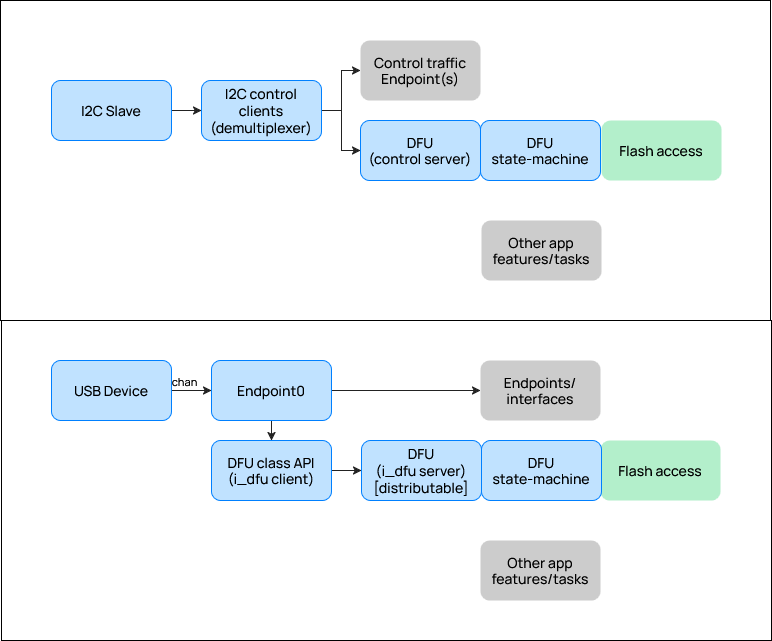

The diagram above was exported from draw.io. Its source (the exported page's mxGraphModel, read from the mxfile embedded in the PNG):
<mxGraphModel dx="2066" dy="1145" grid="1" gridSize="10" guides="1" tooltips="1" connect="1" arrows="1" fold="1" page="1" pageScale="1" pageWidth="827" pageHeight="1169" math="0" shadow="0">
  <root>
    <mxCell id="0" />
    <mxCell id="1" parent="0" />
    <mxCell id="rLhIpOFiFjYUaOaPDaxu-1" parent="1" style="rounded=0;whiteSpace=wrap;html=1;strokeColor=#000000;fontFamily=Manrope;fontColor=#000000;fillColor=none;fontSource=https%3A%2F%2Ffonts.googleapis.com%2Fcss2%3Ffamily%3DManrope%3Awght%40500%3B800;fontSize=14;" value="" vertex="1">
      <mxGeometry height="320" width="770" x="29" y="240" as="geometry" />
    </mxCell>
    <mxCell id="CvSNNp25uimCiXy0kbKI-2" edge="1" parent="1" source="rLhIpOFiFjYUaOaPDaxu-2" style="edgeStyle=orthogonalEdgeStyle;rounded=0;jumpStyle=gap;orthogonalLoop=1;jettySize=auto;html=1;strokeColor=#222222;fontFamily=Manrope;fontColor=#222222;fillColor=#CCCCCC;" target="rLhIpOFiFjYUaOaPDaxu-3" value="">
      <mxGeometry relative="1" as="geometry" />
    </mxCell>
    <mxCell id="rLhIpOFiFjYUaOaPDaxu-2" parent="1" style="rounded=1;whiteSpace=wrap;html=1;strokeColor=light-dark(#0080ff, #ededed);fontFamily=Manrope;fontColor=#000000;fillColor=#C0E2FF;fontSource=https%3A%2F%2Ffonts.googleapis.com%2Fcss2%3Ffamily%3DManrope%3Awght%40500%3B800;fontSize=14;" value="I2C Slave" vertex="1">
      <mxGeometry height="60" width="120" x="80" y="320" as="geometry" />
    </mxCell>
    <mxCell id="rLhIpOFiFjYUaOaPDaxu-5" edge="1" parent="1" source="rLhIpOFiFjYUaOaPDaxu-3" style="edgeStyle=orthogonalEdgeStyle;rounded=0;jumpStyle=gap;orthogonalLoop=1;jettySize=auto;html=1;strokeColor=#222222;fontFamily=Manrope;fontColor=#222222;fillColor=#CCCCCC;fontSource=https%3A%2F%2Ffonts.googleapis.com%2Fcss2%3Ffamily%3DManrope%3Awght%40500%3B800;fontSize=14;" target="rLhIpOFiFjYUaOaPDaxu-4" value="">
      <mxGeometry relative="1" as="geometry" />
    </mxCell>
    <mxCell id="rLhIpOFiFjYUaOaPDaxu-7" edge="1" parent="1" source="rLhIpOFiFjYUaOaPDaxu-3" style="edgeStyle=orthogonalEdgeStyle;rounded=0;jumpStyle=gap;orthogonalLoop=1;jettySize=auto;html=1;strokeColor=#222222;fontFamily=Manrope;fontColor=#222222;fillColor=#CCCCCC;fontSource=https%3A%2F%2Ffonts.googleapis.com%2Fcss2%3Ffamily%3DManrope%3Awght%40500%3B800;fontSize=14;" target="rLhIpOFiFjYUaOaPDaxu-6" value="">
      <mxGeometry relative="1" as="geometry" />
    </mxCell>
    <mxCell id="rLhIpOFiFjYUaOaPDaxu-3" parent="1" style="rounded=1;whiteSpace=wrap;html=1;strokeColor=light-dark(#0080ff, #ededed);fontFamily=Manrope;fontColor=#000000;fillColor=#C0E2FF;fontSource=https%3A%2F%2Ffonts.googleapis.com%2Fcss2%3Ffamily%3DManrope%3Awght%40500%3B800;fontSize=14;" value="I2C control clients (demultiplexer)" vertex="1">
      <mxGeometry height="60" width="120" x="230" y="320" as="geometry" />
    </mxCell>
    <mxCell id="rLhIpOFiFjYUaOaPDaxu-4" parent="1" style="rounded=1;whiteSpace=wrap;html=1;strokeColor=none;fontFamily=Manrope;fontColor=#000000;fillColor=#CCCCCC;fontSource=https%3A%2F%2Ffonts.googleapis.com%2Fcss2%3Ffamily%3DManrope%3Awght%40500%3B800;fontSize=14;" value="Control traffic Endpoint(s)" vertex="1">
      <mxGeometry height="60" width="120" x="389" y="280" as="geometry" />
    </mxCell>
    <mxCell id="rLhIpOFiFjYUaOaPDaxu-6" parent="1" style="rounded=1;whiteSpace=wrap;html=1;strokeColor=light-dark(#0080ff, #ededed);fontFamily=Manrope;fontColor=#000000;fillColor=#C0E2FF;fontSource=https%3A%2F%2Ffonts.googleapis.com%2Fcss2%3Ffamily%3DManrope%3Awght%40500%3B800;fontSize=14;" value="&lt;div&gt;DFU&lt;/div&gt;&lt;div&gt;(control server)&lt;/div&gt;" vertex="1">
      <mxGeometry height="60" width="120" x="389" y="360" as="geometry" />
    </mxCell>
    <mxCell id="rLhIpOFiFjYUaOaPDaxu-10" parent="1" style="rounded=1;whiteSpace=wrap;html=1;strokeColor=none;fontFamily=Manrope;fontColor=#000000;fillColor=#B3EFCB;fontSource=https%3A%2F%2Ffonts.googleapis.com%2Fcss2%3Ffamily%3DManrope%3Awght%40500%3B800;fontSize=14;" value="Flash access" vertex="1">
      <mxGeometry height="60" width="120" x="630" y="360" as="geometry" />
    </mxCell>
    <mxCell id="-XFiMQkuhIxA5k4m08z0-1" parent="1" style="rounded=1;whiteSpace=wrap;html=1;strokeColor=none;fontFamily=Manrope;fontColor=#000000;fillColor=#CCCCCC;fontSource=https%3A%2F%2Ffonts.googleapis.com%2Fcss2%3Ffamily%3DManrope%3Awght%40500%3B800;fontSize=14;" value="Other app features/tasks" vertex="1">
      <mxGeometry height="60" width="120" x="510" y="460" as="geometry" />
    </mxCell>
    <mxCell id="gWGeZUFe0W80ptOhOzYG-1" parent="1" style="rounded=0;whiteSpace=wrap;html=1;strokeColor=#000000;fontFamily=Manrope;fontColor=#000000;fillColor=none;fontSource=https%3A%2F%2Ffonts.googleapis.com%2Fcss2%3Ffamily%3DManrope%3Awght%40500%3B800;fontSize=14;" value="" vertex="1">
      <mxGeometry height="320" width="770" x="30" y="560" as="geometry" />
    </mxCell>
    <mxCell id="gWGeZUFe0W80ptOhOzYG-10" edge="1" parent="1" source="gWGeZUFe0W80ptOhOzYG-2" style="edgeStyle=orthogonalEdgeStyle;rounded=0;jumpStyle=gap;orthogonalLoop=1;jettySize=auto;html=1;strokeColor=#222222;fontFamily=Manrope;fontColor=#222222;fillColor=#CCCCCC;entryX=0;entryY=0.5;entryDx=0;entryDy=0;exitX=1;exitY=0.5;exitDx=0;exitDy=0;" target="gWGeZUFe0W80ptOhOzYG-5" value="">
      <mxGeometry relative="1" as="geometry">
        <mxPoint x="200" y="670" as="sourcePoint" />
        <mxPoint x="261" y="670" as="targetPoint" />
      </mxGeometry>
    </mxCell>
    <mxCell id="gWGeZUFe0W80ptOhOzYG-14" connectable="0" parent="gWGeZUFe0W80ptOhOzYG-10" style="edgeLabel;html=1;align=center;verticalAlign=middle;resizable=0;points=[];strokeColor=#222222;fontFamily=Manrope;fontColor=#000000;fillColor=#CCCCCC;" value="chan" vertex="1">
      <mxGeometry relative="1" x="-0.2131" y="-2" as="geometry">
        <mxPoint x="-4" y="-12" as="offset" />
      </mxGeometry>
    </mxCell>
    <mxCell id="RWMaWj5-LH0MlvYlbkZS-7" connectable="0" parent="gWGeZUFe0W80ptOhOzYG-10" style="edgeLabel;html=1;align=center;verticalAlign=middle;resizable=0;points=[];strokeColor=#222222;fontFamily=Manrope;fontColor=#000000;fillColor=#CCCCCC;" value="" vertex="1">
      <mxGeometry relative="1" x="0.2131" y="6" as="geometry">
        <mxPoint as="offset" />
      </mxGeometry>
    </mxCell>
    <mxCell id="gWGeZUFe0W80ptOhOzYG-2" parent="1" style="rounded=1;whiteSpace=wrap;html=1;strokeColor=light-dark(#0080ff, #ededed);fontFamily=Manrope;fontColor=#000000;fillColor=#C0E2FF;fontSource=https%3A%2F%2Ffonts.googleapis.com%2Fcss2%3Ffamily%3DManrope%3Awght%40500%3B800;fontSize=14;" value="USB Device" vertex="1">
      <mxGeometry height="60" width="120" x="80" y="600" as="geometry" />
    </mxCell>
    <mxCell id="gWGeZUFe0W80ptOhOzYG-3" edge="1" parent="1" source="gWGeZUFe0W80ptOhOzYG-5" style="edgeStyle=orthogonalEdgeStyle;rounded=0;jumpStyle=gap;orthogonalLoop=1;jettySize=auto;html=1;strokeColor=#222222;fontFamily=Manrope;fontColor=#222222;fillColor=#CCCCCC;fontSource=https%3A%2F%2Ffonts.googleapis.com%2Fcss2%3Ffamily%3DManrope%3Awght%40500%3B800;fontSize=14;" target="gWGeZUFe0W80ptOhOzYG-6" value="">
      <mxGeometry relative="1" as="geometry" />
    </mxCell>
    <mxCell id="gWGeZUFe0W80ptOhOzYG-4" edge="1" parent="1" source="gWGeZUFe0W80ptOhOzYG-13" style="edgeStyle=orthogonalEdgeStyle;rounded=0;jumpStyle=gap;orthogonalLoop=1;jettySize=auto;html=1;strokeColor=#222222;fontFamily=Manrope;fontColor=#222222;fillColor=#CCCCCC;fontSource=https%3A%2F%2Ffonts.googleapis.com%2Fcss2%3Ffamily%3DManrope%3Awght%40500%3B800;fontSize=14;exitX=1;exitY=0.5;exitDx=0;exitDy=0;" target="gWGeZUFe0W80ptOhOzYG-7" value="">
      <mxGeometry relative="1" as="geometry" />
    </mxCell>
    <mxCell id="gWGeZUFe0W80ptOhOzYG-15" edge="1" parent="1" source="gWGeZUFe0W80ptOhOzYG-5" style="edgeStyle=orthogonalEdgeStyle;rounded=0;jumpStyle=gap;orthogonalLoop=1;jettySize=auto;html=1;strokeColor=#222222;fontFamily=Manrope;fontColor=#222222;fillColor=#CCCCCC;entryX=0.5;entryY=0;entryDx=0;entryDy=0;" target="gWGeZUFe0W80ptOhOzYG-13" value="">
      <mxGeometry relative="1" as="geometry">
        <Array as="points" />
      </mxGeometry>
    </mxCell>
    <mxCell id="gWGeZUFe0W80ptOhOzYG-5" parent="1" style="rounded=1;whiteSpace=wrap;html=1;strokeColor=light-dark(#0080ff, #ededed);fontFamily=Manrope;fontColor=#000000;fillColor=#C0E2FF;fontSource=https%3A%2F%2Ffonts.googleapis.com%2Fcss2%3Ffamily%3DManrope%3Awght%40500%3B800;fontSize=14;" value="Endpoint0" vertex="1">
      <mxGeometry height="60" width="120" x="240" y="600" as="geometry" />
    </mxCell>
    <mxCell id="gWGeZUFe0W80ptOhOzYG-6" parent="1" style="rounded=1;whiteSpace=wrap;html=1;strokeColor=none;fontFamily=Manrope;fontColor=#000000;fillColor=#CCCCCC;fontSource=https%3A%2F%2Ffonts.googleapis.com%2Fcss2%3Ffamily%3DManrope%3Awght%40500%3B800;fontSize=14;" value="Endpoints/interfaces" vertex="1">
      <mxGeometry height="60" width="120" x="509" y="600" as="geometry" />
    </mxCell>
    <mxCell id="gWGeZUFe0W80ptOhOzYG-7" parent="1" style="rounded=1;whiteSpace=wrap;html=1;strokeColor=light-dark(#0080ff, #ededed);fontFamily=Manrope;fontColor=#000000;fillColor=#C0E2FF;fontSource=https%3A%2F%2Ffonts.googleapis.com%2Fcss2%3Ffamily%3DManrope%3Awght%40500%3B800;fontSize=14;" value="&lt;div&gt;DFU&lt;/div&gt;&lt;div&gt;(i_dfu server)&lt;/div&gt;&lt;div&gt;[distributable]&lt;/div&gt;" vertex="1">
      <mxGeometry height="60" width="120" x="390" y="680" as="geometry" />
    </mxCell>
    <mxCell id="gWGeZUFe0W80ptOhOzYG-8" parent="1" style="rounded=1;whiteSpace=wrap;html=1;strokeColor=none;fontFamily=Manrope;fontColor=#000000;fillColor=#B3EFCB;fontSource=https%3A%2F%2Ffonts.googleapis.com%2Fcss2%3Ffamily%3DManrope%3Awght%40500%3B800;fontSize=14;" value="Flash access" vertex="1">
      <mxGeometry height="60" width="120" x="629" y="680" as="geometry" />
    </mxCell>
    <mxCell id="gWGeZUFe0W80ptOhOzYG-9" parent="1" style="rounded=1;whiteSpace=wrap;html=1;strokeColor=none;fontFamily=Manrope;fontColor=#000000;fillColor=#CCCCCC;fontSource=https%3A%2F%2Ffonts.googleapis.com%2Fcss2%3Ffamily%3DManrope%3Awght%40500%3B800;fontSize=14;" value="Other app features/tasks" vertex="1">
      <mxGeometry height="60" width="120" x="509" y="780" as="geometry" />
    </mxCell>
    <mxCell id="gWGeZUFe0W80ptOhOzYG-13" parent="1" style="rounded=1;whiteSpace=wrap;html=1;strokeColor=light-dark(#0080ff, #ededed);fontFamily=Manrope;fontColor=#000000;fillColor=#C0E2FF;fontSource=https%3A%2F%2Ffonts.googleapis.com%2Fcss2%3Ffamily%3DManrope%3Awght%40500%3B800;fontSize=14;" value="&lt;div&gt;DFU class API&lt;/div&gt;&lt;div&gt;(i_dfu client)&lt;/div&gt;" vertex="1">
      <mxGeometry height="60" width="120" x="240" y="680" as="geometry" />
    </mxCell>
    <mxCell id="RWMaWj5-LH0MlvYlbkZS-3" parent="1" style="rounded=1;whiteSpace=wrap;html=1;strokeColor=light-dark(#0080ff, #ededed);fontFamily=Manrope;fontColor=#000000;fillColor=#C0E2FF;fontSource=https%3A%2F%2Ffonts.googleapis.com%2Fcss2%3Ffamily%3DManrope%3Awght%40500%3B800;fontSize=14;" value="&lt;div&gt;DFU&lt;/div&gt;state-machine" vertex="1">
      <mxGeometry height="60" width="120" x="509" y="360" as="geometry" />
    </mxCell>
    <mxCell id="RWMaWj5-LH0MlvYlbkZS-5" parent="1" style="rounded=1;whiteSpace=wrap;html=1;strokeColor=light-dark(#0080ff, #ededed);fontFamily=Manrope;fontColor=#000000;fillColor=#C0E2FF;fontSource=https%3A%2F%2Ffonts.googleapis.com%2Fcss2%3Ffamily%3DManrope%3Awght%40500%3B800;fontSize=14;" value="&lt;div&gt;DFU&lt;/div&gt;state-machine" vertex="1">
      <mxGeometry height="60" width="120" x="510" y="680" as="geometry" />
    </mxCell>
  </root>
</mxGraphModel>